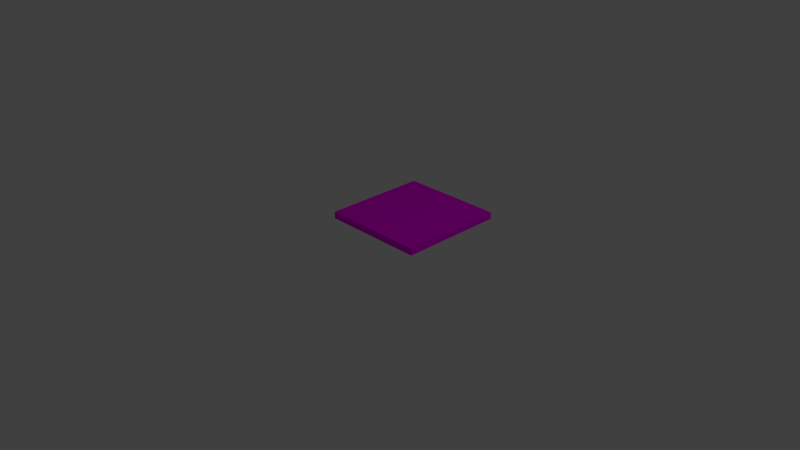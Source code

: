 # Source: the_Floor.blend  (saved by Blender 2.74.0; exported with 4.5.12 LTS)
import bpy
from mathutils import Matrix  # noqa: F401  (used for matrix-valued properties, if any)

bpy.ops.wm.read_factory_settings(use_empty=True)
scene = bpy.context.scene
scene.name = 'Scene'

# ---- collections
col_collection_1 = bpy.data.collections.new('Collection 1'); scene.collection.children.link(col_collection_1)

# ---- images (referenced by path relative to the original .blend; pixels are not part of the script)
import os
ASSET_DIR = os.environ.get("B2B_ASSET_DIR", "")  # directory of the original .blend (textures are referenced by path, not embedded)
HERE = os.path.dirname(os.path.abspath(__file__))  # packed textures are extracted next to this script under _unpacked/

def load_image(name, relpath, width, height, colorspace="sRGB"):
    """Load a texture the original file referenced (path relative to the .blend, or extracted next to this script)."""
    p = next((c for c in (os.path.join(HERE, relpath), os.path.join(ASSET_DIR, relpath)) if relpath and os.path.exists(c)), "")
    if p:
        img = bpy.data.images.load(p, check_existing=True)
        img.name = name
    else:  # same state as the original file: an image datablock whose file is absent (Cycles renders it pink)
        img = bpy.data.images.new(name, width, height)
        img.source = "FILE"
        img.filepath = "//" + (relpath or name)
    img.colorspace_settings.name = colorspace
    return img
img_images_jpg = load_image('images.jpg', 'images.jpg', 1024, 1024, 'sRGB')

# ---- materials (node trees are filled in below, after node groups)
mat_material_001 = bpy.data.materials.new('Material.001')
mat_material_001.alpha_threshold = 0.0
mat_material_001.roughness = 0.5

# ---- material node trees
mat_material_001.use_nodes = True; mat_material_001.node_tree.nodes.clear()
_N = mat_material_001.node_tree.nodes; _L = mat_material_001.node_tree.links
n0 = _N.new('ShaderNodeOutputMaterial'); n0.name = 'Material Output'; n0.location = (300, 300)
n1 = _N.new('ShaderNodeBsdfDiffuse'); n1.name = 'Diffuse BSDF'; n1.location = (10, 300)
n2 = _N.new('ShaderNodeTexImage'); n2.name = 'Image Texture'; n2.location = (-180, 300)
n2.width = 140
n2.image = img_images_jpg
_L.new(n1.outputs[0], n0.inputs[0])
_L.new(n2.outputs[0], n1.inputs[0])
n0.is_active_output = True

# ---- world
world_world = bpy.data.worlds.new('World'); scene.world = world_world
world_world.color = (0.05088, 0.05088, 0.05088)
world_world.use_sun_shadow = False
world_world.sun_shadow_jitter_overblur = 0.0
world_world.cycles.sampling_method = 'MANUAL'
world_world.cycles.sample_map_resolution = 256

# ---- cameras
cam_camera = bpy.data.cameras.new('Camera')
cam_camera.clip_end = 100.0
cam_camera.lens = 35.0
cam_camera.sensor_width = 32.0
cam_camera.sensor_height = 18.0
cam_camera.ortho_scale = 7.314
cam_camera.dof.focus_distance = 0.0

# ---- lights
light_lamp = bpy.data.lights.new('Lamp', 'POINT')
light_lamp.transmission_factor = 0.0
light_lamp.cutoff_distance = 30.0
light_lamp.energy = 100.0
light_lamp.shadow_buffer_clip_start = 1.001
light_lamp.shadow_soft_size = 0.1
light_lamp.shadow_maximum_resolution = 0.006
light_lamp.use_absolute_resolution = True
light_lamp.cycles.use_multiple_importance_sampling = False

# ---- meshes
me_cube = bpy.data.meshes.new('Cube')
me_cube.from_pydata([(0.75, 0.75, -0.05), (0.75, -0.75, -0.05), (-0.75, -0.75, -0.05), (-0.75, 0.75, -0.05), (0.75, 0.75, 0.05), (0.75, -0.75, 0.05), (-0.75, -0.75, 0.05), (-0.75, 0.75, 0.05)], [], [(0, 1, 2, 3), (4, 7, 6, 5), (0, 4, 5, 1), (1, 5, 6, 2), (2, 6, 7, 3), (4, 0, 3, 7)])
_k = set([(0, 1), (0, 3), (0, 4), (1, 2), (1, 5), (2, 3), (2, 6), (3, 7)])
me_cube.attributes.new('sharp_edge', 'BOOLEAN', 'EDGE').data.foreach_set('value', [ (min(e.vertices), max(e.vertices)) in _k for e in me_cube.edges])
_uv = me_cube.uv_layers.new(name='UVMap')
_uv.uv.foreach_set('vector', [0.91, 0.9153, 0.0688, 0.9153, 0.0688, 0.07411, 0.91, 0.07411, 0.06635, 0.9208, 0.06773, 0.07195, 0.9165, 0.07333, 0.9152, 0.9221, 0.003192, 0.2049, 0.003192, 0.146, 0.06205, 0.146, 0.06205, 0.2049, 0.05439, 0.3036, 0.05439, 0.3542, 0.003794, 0.3542, 0.003794, 0.3036, 0.08173, 0.2092, 0.08173, 0.2864, 0.004588, 0.2864, 0.004588, 0.2092, 0.08012, 0.0521, 0.08012, 0.1295, 0.002715, 0.1295, 0.002715, 0.0521])
me_cube.materials.append(mat_material_001)
me_cube.use_remesh_preserve_volume = False
me_cube.use_remesh_preserve_attributes = False
me_cube.use_mirror_vertex_groups = False
me_cube.update()

# ---- objects
ob_cube = bpy.data.objects.new('Cube', me_cube)
ob_lamp = bpy.data.objects.new('Lamp', light_lamp)
ob_camera = bpy.data.objects.new('Camera', cam_camera)

# ---- transforms, parenting, visibility, modifiers, constraints
ob_cube.location = (-0.2279, 0.9176, 0.1632)
ob_cube.lock_rotations_4d = False
ob_cube.empty_display_type = 'ARROWS'
ob_cube.lineart.crease_threshold = 0.0
ob_lamp.location = (4.076, 1.005, 5.904)
ob_lamp.rotation_euler = (0.6503, 0.05522, 1.866)
ob_lamp.lock_rotations_4d = False
ob_lamp.empty_display_type = 'ARROWS'
ob_lamp.color = (0.0, 0.0, 0.0, 0.0)
ob_lamp.lineart.crease_threshold = 0.0
ob_camera.location = (7.481, -6.508, 5.344)
ob_camera.rotation_euler = (1.109, 0.01082, 0.8149)
ob_camera.lock_rotations_4d = False
ob_camera.empty_display_type = 'ARROWS'
ob_camera.color = (0.0, 0.0, 0.0, 0.0)
ob_camera.display_type = 'WIRE'
ob_camera.lineart.crease_threshold = 0.0

# ---- collection membership
col_collection_1.objects.link(ob_cube)
col_collection_1.objects.link(ob_lamp)
col_collection_1.objects.link(ob_camera)

# ---- scene / render settings (as saved in the file)
scene.camera = ob_camera
scene.frame_start = 1; scene.frame_end = 250; scene.frame_set(1)
scene.render.engine = 'CYCLES'
scene.render.resolution_percentage = 50
scene.render.dither_intensity = 0.0
scene.cycles.use_denoising = False
scene.cycles.samples = 10
scene.cycles.sampling_pattern = 'TABULATED_SOBOL'
scene.cycles.light_sampling_threshold = 0.0
scene.cycles.use_adaptive_sampling = False
scene.cycles.use_light_tree = False
scene.cycles.blur_glossy = 0.0
scene.cycles.pixel_filter_type = 'GAUSSIAN'
scene.cycles.sample_clamp_indirect = 0.0
scene.view_settings.view_transform = 'Standard'
bpy.context.view_layer.update()
